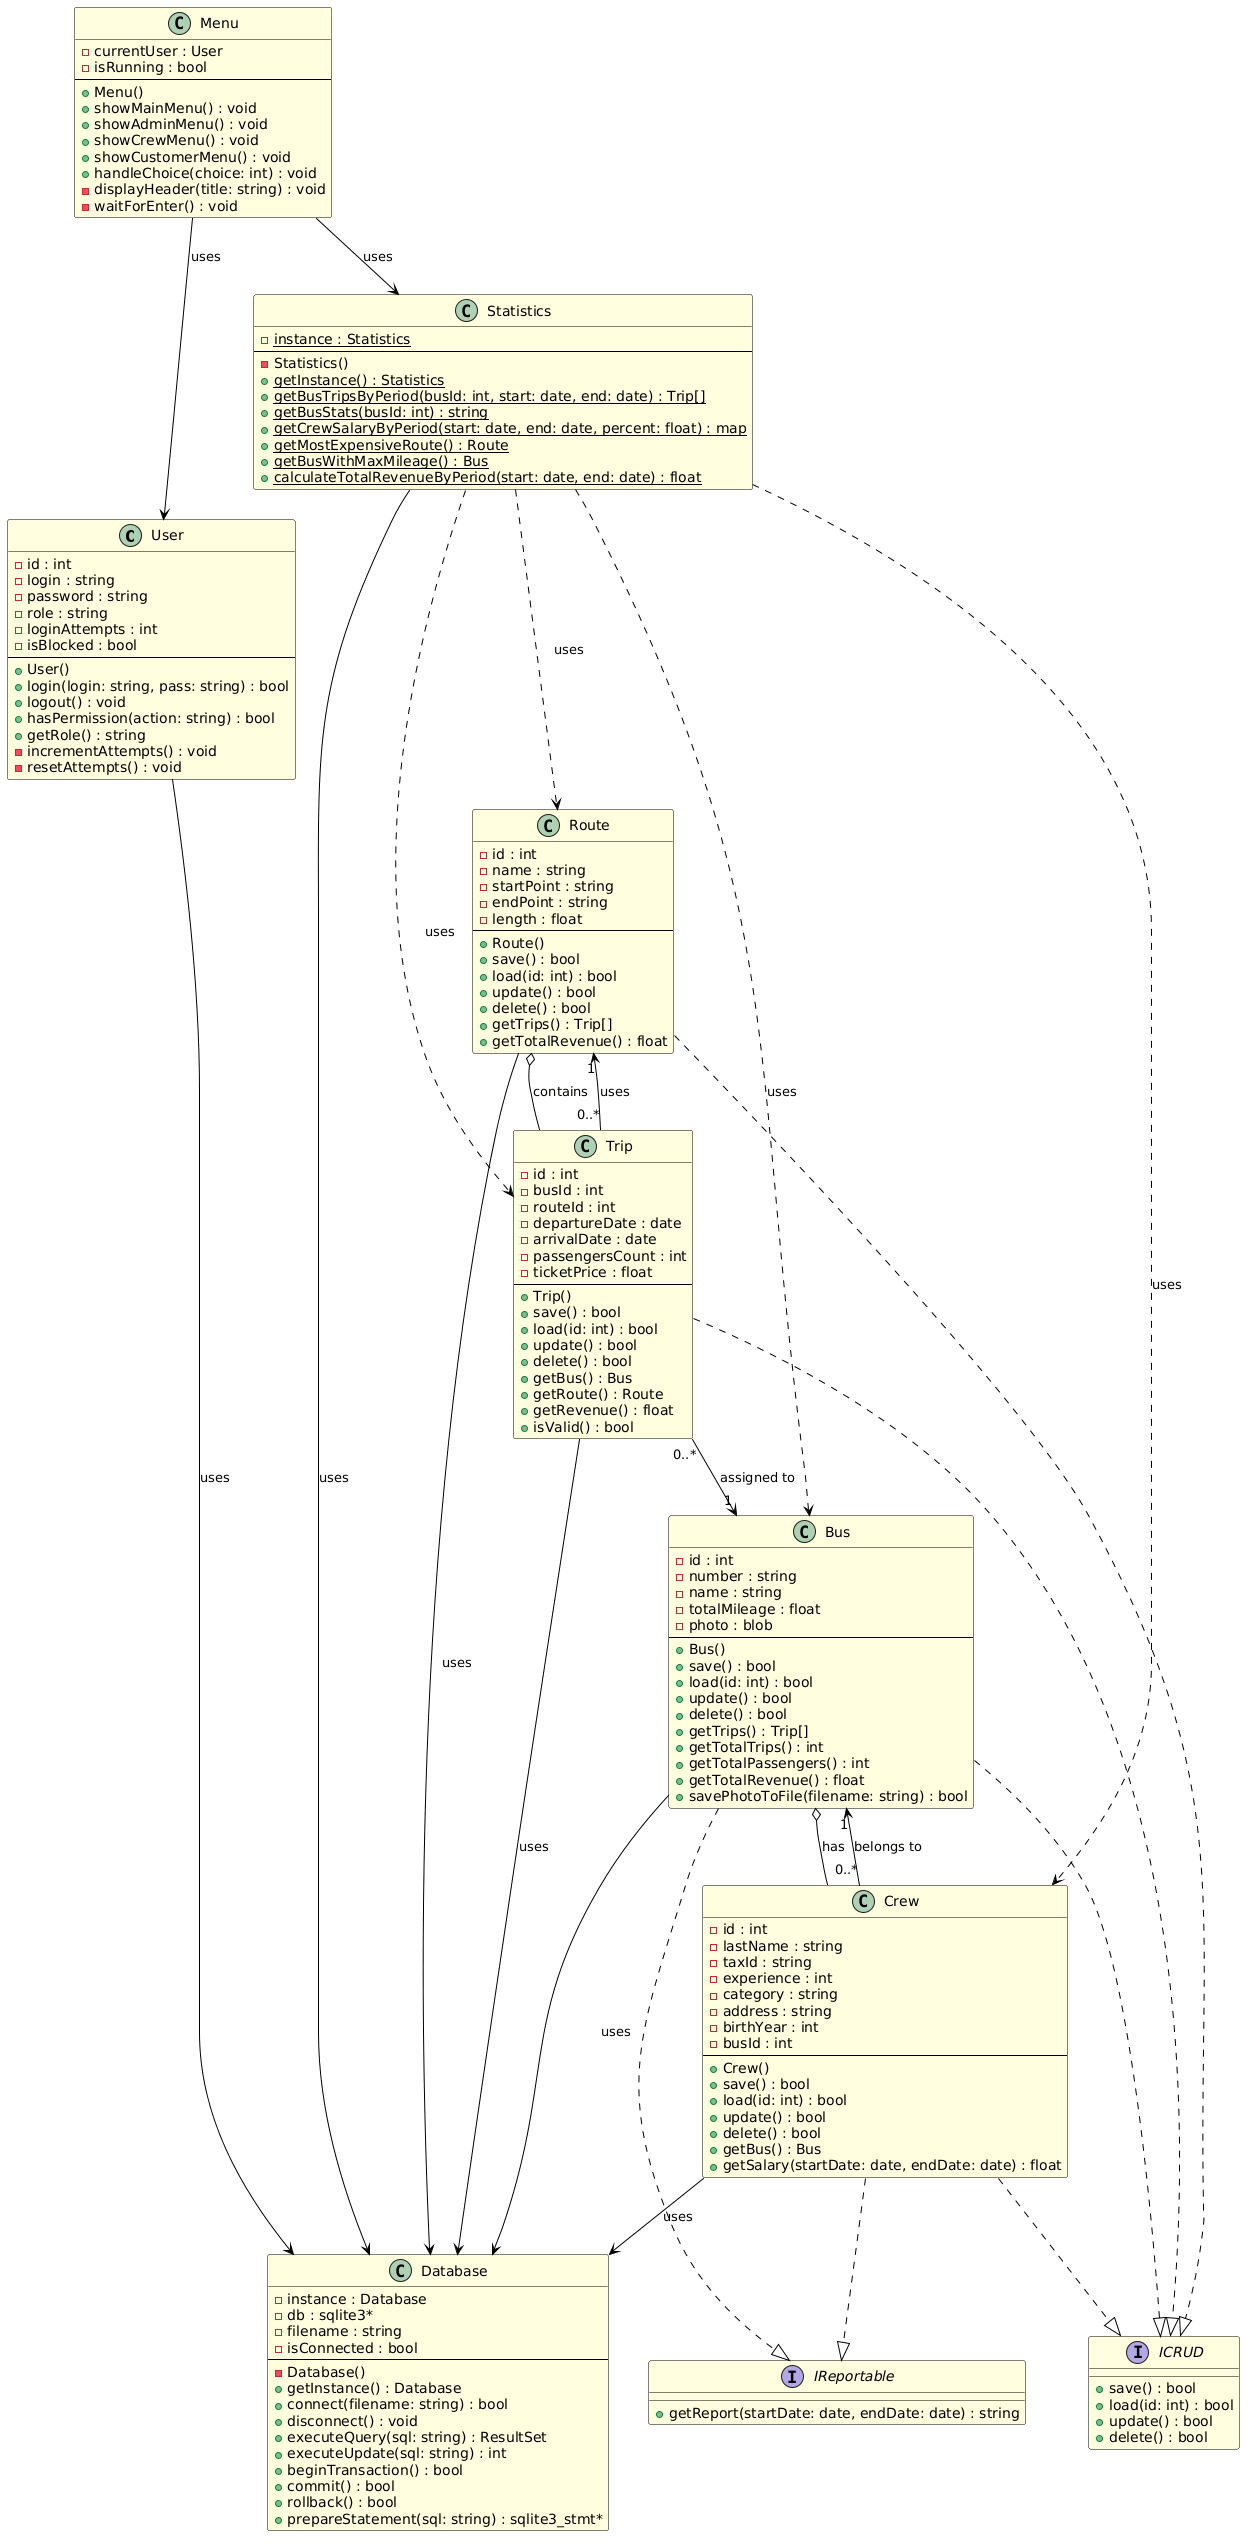

The diagram above was rendered by PlantUML. Its source (embedded in the PNG):
@startuml
skinparam class {
  BackgroundColor #LightYellow
  BorderColor #000000
  ArrowColor #000000
}

skinparam interface {
  BackgroundColor #LightBlue
  BorderColor #000000
}

' Класс User
class User {
  - id : int
  - login : string
  - password : string
  - role : string
  - loginAttempts : int
  - isBlocked : bool
  --
  + User()
  + login(login: string, pass: string) : bool
  + logout() : void
  + hasPermission(action: string) : bool
  + getRole() : string
  - incrementAttempts() : void
  - resetAttempts() : void
}

' Класс Bus
class Bus {
  - id : int
  - number : string
  - name : string
  - totalMileage : float
  - photo : blob
  --
  + Bus()
  + save() : bool
  + load(id: int) : bool
  + update() : bool
  + delete() : bool
  + getTrips() : Trip[]
  + getTotalTrips() : int
  + getTotalPassengers() : int
  + getTotalRevenue() : float
  + savePhotoToFile(filename: string) : bool
}

' Класс Crew
class Crew {
  - id : int
  - lastName : string
  - taxId : string
  - experience : int
  - category : string
  - address : string
  - birthYear : int
  - busId : int
  --
  + Crew()
  + save() : bool
  + load(id: int) : bool
  + update() : bool
  + delete() : bool
  + getBus() : Bus
  + getSalary(startDate: date, endDate: date) : float
}

' Класс Route
class Route {
  - id : int
  - name : string
  - startPoint : string
  - endPoint : string
  - length : float
  --
  + Route()
  + save() : bool
  + load(id: int) : bool
  + update() : bool
  + delete() : bool
  + getTrips() : Trip[]
  + getTotalRevenue() : float
}

' Класс Trip
class Trip {
  - id : int
  - busId : int
  - routeId : int
  - departureDate : date
  - arrivalDate : date
  - passengersCount : int
  - ticketPrice : float
  --
  + Trip()
  + save() : bool
  + load(id: int) : bool
  + update() : bool
  + delete() : bool
  + getBus() : Bus
  + getRoute() : Route
  + getRevenue() : float
  + isValid() : bool
}

' Класс Database
class Database {
  - instance : Database
  - db : sqlite3*
  - filename : string
  - isConnected : bool
  --
  - Database()
  + getInstance() : Database
  + connect(filename: string) : bool
  + disconnect() : void
  + executeQuery(sql: string) : ResultSet
  + executeUpdate(sql: string) : int
  + beginTransaction() : bool
  + commit() : bool
  + rollback() : bool
  + prepareStatement(sql: string) : sqlite3_stmt*
}

' Класс Statistics (статический)
class Statistics {
  - {static} instance : Statistics
  --
  - Statistics()
  + {static} getInstance() : Statistics
  + {static} getBusTripsByPeriod(busId: int, start: date, end: date) : Trip[]
  + {static} getBusStats(busId: int) : string
  + {static} getCrewSalaryByPeriod(start: date, end: date, percent: float) : map
  + {static} getMostExpensiveRoute() : Route
  + {static} getBusWithMaxMileage() : Bus
  + {static} calculateTotalRevenueByPeriod(start: date, end: date) : float
}

' Класс Menu (UI)
class Menu {
  - currentUser : User
  - isRunning : bool
  --
  + Menu()
  + showMainMenu() : void
  + showAdminMenu() : void
  + showCrewMenu() : void
  + showCustomerMenu() : void
  + handleChoice(choice: int) : void
  - displayHeader(title: string) : void
  - waitForEnter() : void
}

' Интерфейсы
interface ICRUD {
  + save() : bool
  + load(id: int) : bool
  + update() : bool
  + delete() : bool
}

interface IReportable {
  + getReport(startDate: date, endDate: date) : string
}

' Реализация интерфейсов
Bus ..|> ICRUD
Crew ..|> ICRUD
Route ..|> ICRUD
Trip ..|> ICRUD

Bus ..|> IReportable
Crew ..|> IReportable

' Связи между классами
Crew "0..*" --> "1" Bus : belongs to
Trip "0..*" --> "1" Bus : assigned to
Trip "0..*" --> "1" Route : uses

Menu --> User : uses
Menu --> Statistics : uses
Statistics --> Database : uses
User --> Database : uses
Bus --> Database : uses
Crew --> Database : uses
Route --> Database : uses
Trip --> Database : uses

' Агрегация
Bus o-- Crew : has
Route o-- Trip : contains

' Зависимости
Statistics ..> Bus : uses
Statistics ..> Crew : uses
Statistics ..> Route : uses
Statistics ..> Trip : uses
@enduml